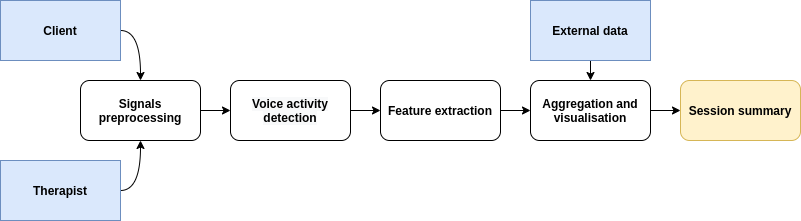

The diagram above was exported from draw.io. Its source (the exported page's mxGraphModel, read from the mxfile embedded in the PNG):
<mxGraphModel dx="1350" dy="769" grid="1" gridSize="10" guides="1" tooltips="1" connect="1" arrows="1" fold="1" page="1" pageScale="1" pageWidth="827" pageHeight="1169" math="0" shadow="0">
  <root>
    <mxCell id="0" />
    <mxCell id="1" parent="0" />
    <mxCell id="5G2Olga403Z9WfW1z5zW-6" style="edgeStyle=orthogonalEdgeStyle;curved=1;jumpStyle=none;orthogonalLoop=1;jettySize=auto;html=1;strokeColor=#000000;fontStyle=1;entryX=0.5;entryY=0;entryDx=0;entryDy=0;exitX=1;exitY=0.5;exitDx=0;exitDy=0;" parent="1" source="5G2Olga403Z9WfW1z5zW-24" target="5G2Olga403Z9WfW1z5zW-10" edge="1">
      <mxGeometry relative="1" as="geometry">
        <mxPoint x="520" y="50" as="sourcePoint" />
        <mxPoint x="425.35533905932743" y="184.64466094067257" as="targetPoint" />
      </mxGeometry>
    </mxCell>
    <mxCell id="5G2Olga403Z9WfW1z5zW-11" style="edgeStyle=orthogonalEdgeStyle;curved=1;jumpStyle=none;orthogonalLoop=1;jettySize=auto;html=1;strokeColor=#000000;fontStyle=1" parent="1" source="5G2Olga403Z9WfW1z5zW-10" target="5G2Olga403Z9WfW1z5zW-12" edge="1">
      <mxGeometry relative="1" as="geometry">
        <mxPoint x="390" y="340" as="targetPoint" />
      </mxGeometry>
    </mxCell>
    <mxCell id="5G2Olga403Z9WfW1z5zW-10" value="&lt;span&gt;Signals preprocessing&lt;/span&gt;" style="rounded=1;whiteSpace=wrap;html=1;fontStyle=1" parent="1" vertex="1">
      <mxGeometry x="120" y="120" width="120" height="60" as="geometry" />
    </mxCell>
    <mxCell id="5G2Olga403Z9WfW1z5zW-16" value="" style="edgeStyle=orthogonalEdgeStyle;curved=1;jumpStyle=none;orthogonalLoop=1;jettySize=auto;html=1;strokeColor=#000000;fontStyle=1" parent="1" source="5G2Olga403Z9WfW1z5zW-12" target="5G2Olga403Z9WfW1z5zW-15" edge="1">
      <mxGeometry relative="1" as="geometry" />
    </mxCell>
    <mxCell id="5G2Olga403Z9WfW1z5zW-12" value="&lt;meta charset=&quot;utf-8&quot;&gt;&lt;span style=&quot;color: rgb(0, 0, 0); font-family: helvetica; font-size: 12px; font-style: normal; letter-spacing: normal; text-align: center; text-indent: 0px; text-transform: none; word-spacing: 0px; background-color: rgb(248, 249, 250); display: inline; float: none;&quot;&gt;Voice activity detection&lt;/span&gt;" style="rounded=1;whiteSpace=wrap;html=1;fontStyle=1" parent="1" vertex="1">
      <mxGeometry x="270" y="120" width="120" height="60" as="geometry" />
    </mxCell>
    <mxCell id="5G2Olga403Z9WfW1z5zW-18" value="" style="edgeStyle=orthogonalEdgeStyle;curved=1;jumpStyle=none;orthogonalLoop=1;jettySize=auto;html=1;strokeColor=#000000;fontStyle=1" parent="1" source="5G2Olga403Z9WfW1z5zW-15" target="5G2Olga403Z9WfW1z5zW-17" edge="1">
      <mxGeometry relative="1" as="geometry" />
    </mxCell>
    <mxCell id="5G2Olga403Z9WfW1z5zW-15" value="Feature extraction" style="whiteSpace=wrap;html=1;rounded=1;fontStyle=1" parent="1" vertex="1">
      <mxGeometry x="420" y="120" width="120" height="60" as="geometry" />
    </mxCell>
    <mxCell id="5G2Olga403Z9WfW1z5zW-23" value="" style="edgeStyle=orthogonalEdgeStyle;curved=1;jumpStyle=none;orthogonalLoop=1;jettySize=auto;html=1;strokeColor=#000000;" parent="1" source="5G2Olga403Z9WfW1z5zW-17" target="5G2Olga403Z9WfW1z5zW-22" edge="1">
      <mxGeometry relative="1" as="geometry" />
    </mxCell>
    <mxCell id="5G2Olga403Z9WfW1z5zW-17" value="Aggregation and visualisation" style="whiteSpace=wrap;html=1;rounded=1;fontStyle=1" parent="1" vertex="1">
      <mxGeometry x="570" y="120" width="120" height="60" as="geometry" />
    </mxCell>
    <mxCell id="5G2Olga403Z9WfW1z5zW-22" value="Session summary" style="whiteSpace=wrap;html=1;rounded=1;fontStyle=1;fillColor=#fff2cc;strokeColor=#d6b656;" parent="1" vertex="1">
      <mxGeometry x="720" y="120" width="120" height="60" as="geometry" />
    </mxCell>
    <mxCell id="5G2Olga403Z9WfW1z5zW-24" value="&lt;meta charset=&quot;utf-8&quot;&gt;&lt;span style=&quot;color: rgb(0, 0, 0); font-family: helvetica; font-size: 12px; font-style: normal; font-weight: 700; letter-spacing: normal; text-align: center; text-indent: 0px; text-transform: none; word-spacing: 0px; display: inline; float: none;&quot;&gt;Client&lt;/span&gt;" style="rounded=0;whiteSpace=wrap;html=1;fillColor=#dae8fc;strokeColor=#6c8ebf;labelBackgroundColor=none;" parent="1" vertex="1">
      <mxGeometry x="40" y="40" width="120" height="60" as="geometry" />
    </mxCell>
    <mxCell id="5G2Olga403Z9WfW1z5zW-28" style="edgeStyle=orthogonalEdgeStyle;curved=1;jumpStyle=none;orthogonalLoop=1;jettySize=auto;html=1;strokeColor=#000000;exitX=1;exitY=0.5;exitDx=0;exitDy=0;" parent="1" source="5G2Olga403Z9WfW1z5zW-25" target="5G2Olga403Z9WfW1z5zW-10" edge="1">
      <mxGeometry relative="1" as="geometry" />
    </mxCell>
    <mxCell id="5G2Olga403Z9WfW1z5zW-25" value="&lt;b&gt;Therapist&lt;/b&gt;" style="rounded=0;whiteSpace=wrap;html=1;fillColor=#dae8fc;strokeColor=#6c8ebf;" parent="1" vertex="1">
      <mxGeometry x="40" y="200" width="120" height="60" as="geometry" />
    </mxCell>
    <mxCell id="5G2Olga403Z9WfW1z5zW-27" style="edgeStyle=orthogonalEdgeStyle;curved=1;jumpStyle=none;orthogonalLoop=1;jettySize=auto;html=1;entryX=0.5;entryY=0;entryDx=0;entryDy=0;strokeColor=#000000;" parent="1" source="5G2Olga403Z9WfW1z5zW-26" target="5G2Olga403Z9WfW1z5zW-17" edge="1">
      <mxGeometry relative="1" as="geometry" />
    </mxCell>
    <mxCell id="5G2Olga403Z9WfW1z5zW-26" value="&lt;meta charset=&quot;utf-8&quot;&gt;&lt;span style=&quot;color: rgb(0, 0, 0); font-family: helvetica; font-size: 12px; font-style: normal; font-weight: 700; letter-spacing: normal; text-align: center; text-indent: 0px; text-transform: none; word-spacing: 0px; display: inline; float: none;&quot;&gt;External data&lt;/span&gt;" style="rounded=0;whiteSpace=wrap;html=1;fillColor=#dae8fc;strokeColor=#6c8ebf;labelBackgroundColor=none;" parent="1" vertex="1">
      <mxGeometry x="570" y="40" width="120" height="60" as="geometry" />
    </mxCell>
  </root>
</mxGraphModel>